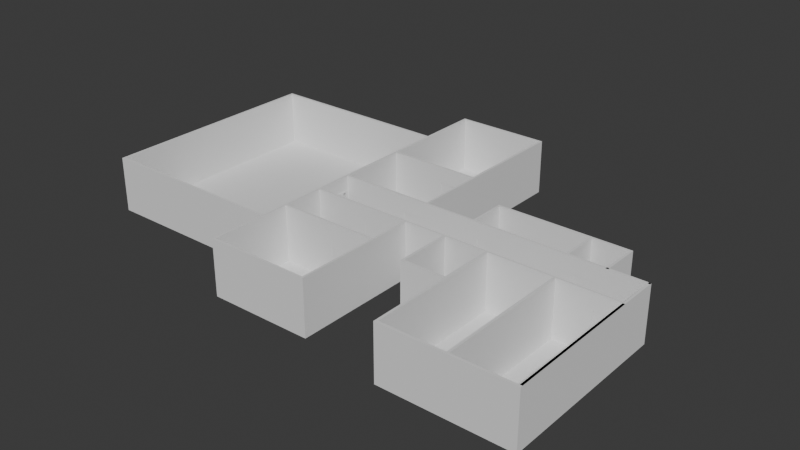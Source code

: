# Source: untitled_z_drzwiami_z_mniejszymi_poligonami.blend  (saved by Blender 4.2.66; exported with 4.5.12 LTS)
import bpy
from mathutils import Matrix  # noqa: F401  (used for matrix-valued properties, if any)

bpy.ops.wm.read_factory_settings(use_empty=True)
scene = bpy.context.scene
scene.name = 'Scene'

# ---- collections
col_plansza = bpy.data.collections.new('Plansza'); scene.collection.children.link(col_plansza)
col_drzwi = bpy.data.collections.new('Drzwi'); scene.collection.children.link(col_drzwi)
col_podstawa = bpy.data.collections.new('Podstawa'); col_drzwi.children.link(col_podstawa)
col_drzwi_001 = bpy.data.collections.new('Drzwi.001'); col_drzwi.children.link(col_drzwi_001)

# ---- world
world_world = bpy.data.worlds.new('World'); scene.world = world_world
world_world.use_nodes = True; world_world.node_tree.nodes.clear()
_N = world_world.node_tree.nodes; _L = world_world.node_tree.links
n0 = _N.new('ShaderNodeOutputWorld'); n0.name = 'World Output'; n0.location = (300, 300)
n1 = _N.new('ShaderNodeBackground'); n1.name = 'Background'; n1.location = (10, 300)
n1.inputs[0].default_value = (0.05088, 0.05088, 0.05088, 1.0)
_L.new(n1.outputs[0], n0.inputs[0])
n0.is_active_output = True
world_world.color = (0.05088, 0.05088, 0.05088)
world_world.sun_shadow_jitter_overblur = 0.0

# ---- meshes
me_p_aszczyzna_004 = bpy.data.meshes.new('Płaszczyzna.004')
me_p_aszczyzna_004.from_pydata([(-17.65, -20.9, 0.0), (-17.65, 23.79, 0.0), (19.41, -20.9, 0.0), (19.41, 23.79, 0.0), (19.41, 23.34, 0.0), (-17.2, 23.34, 0.0), (19.41, -20.46, 0.0), (-17.2, -20.46, 0.0), (19.86, 0.5032, 0.0), (19.86, 0.07111, 0.0), (19.86, -6.89, 0.0), (19.41, -6.89, 0.0), (80.47, 0.5032, 0.0), (80.05, -6.89, 0.0), (80.05, -7.281, 0.0), (80.05, 0.07111, 0.0), (19.86, -15.57, 0.0), (39.48, -6.89, 0.0), (19.86, -15.14, 0.0), (39.48, -7.281, 0.0), (39.09, -6.89, 0.0), (19.41, -15.57, 0.0), (19.41, -15.14, 0.0), (39.09, -7.281, 0.0), (38.0, 0.5032, 0.0), (37.58, 0.5032, 0.0), (19.41, 35.76, 0.0), (37.92, 35.76, 0.0), (37.45, 35.4, 0.0), (19.86, 35.4, 0.0), (37.5, 14.1, 0.0), (19.86, 14.1, 0.0), (37.51, 13.66, 0.0), (19.86, 13.66, 0.0), (65.61, 0.5032, 0.0), (66.13, 0.5032, 0.0), (47.62, 0.5032, 0.0), (48.03, 0.5032, 0.0), (72.87, 0.5032, 0.0), (73.35, 0.5032, 0.0), (65.61, 7.759, 0.0), (66.13, 7.759, 0.0), (47.62, 7.759, 0.0), (73.35, 7.759, 0.0), (65.61, 7.32, 0.0), (72.87, 7.32, 0.0), (66.13, 7.32, 0.0), (48.03, 7.32, 0.0), (68.16, -7.281, 0.0), (68.63, -7.281, 0.0), (55.58, -7.281, 0.0), (56.07, -7.281, 0.0), (47.17, -7.281, 0.0), (47.66, -7.281, 0.0), (55.58, -17.92, 0.0), (47.17, -17.92, 0.0), (47.66, -17.47, 0.0), (55.58, -17.47, 0.0), (55.58, -33.95, 0.0), (80.47, -33.89, 0.0), (80.05, -33.89, 0.0), (39.09, -15.56, 0.0), (39.48, -31.62, 0.0), (39.09, -31.62, 0.0), (19.86, -31.75, 0.0), (19.41, -31.75, 0.0), (39.09, -15.17, 0.0), (39.48, -31.3, 0.0), (39.09, -31.3, 0.0), (19.86, -31.34, 0.0), (19.41, -31.34, 0.0), (19.86, -7.281, 0.0), (19.41, -7.281, 0.0), (56.07, -33.95, 0.0), (68.16, -33.92, 0.0), (68.63, -33.92, 0.0), (80.05, -33.48, 0.0), (56.07, -33.48, 0.0), (80.47, -33.48, 0.0), (68.63, -33.48, 0.0), (68.16, -33.48, 0.0), (-17.65, -20.9, 10.78), (72.87, 7.32, 10.78), (-17.65, 23.79, 10.78), (19.86, 14.1, 10.78), (19.41, -20.9, 10.78), (-17.2, 23.34, 10.78), (19.41, 14.1, 10.78), (19.41, 23.34, 10.78), (37.58, 0.07111, 10.78), (19.41, 23.79, 10.78), (19.86, -20.9, 10.78), (19.86, -20.46, 10.78), (47.62, 0.5032, 10.78), (19.41, -20.46, 10.78), (-17.2, -20.46, 10.78), (38.0, 0.5032, 10.78), (19.86, -6.89, 10.78), (19.86, 0.07111, 10.78), (80.47, 0.07111, 10.78), (80.47, 0.5032, 10.78), (80.47, -7.281, 10.78), (80.05, -33.48, 10.78), (68.63, -7.281, 10.78), (80.05, -7.281, 10.78), (55.58, -7.281, 10.78), (80.05, 0.5032, 10.78), (55.58, -17.47, 10.78), (80.05, -6.89, 10.78), (80.05, 0.07111, 10.78), (37.58, 0.5032, 10.78), (19.86, -15.57, 10.78), (19.86, 0.5032, 10.78), (73.35, 0.5032, 10.78), (19.86, -15.14, 10.78), (39.09, -15.17, 10.78), (39.09, -15.56, 10.78), (73.35, 0.07111, 10.78), (19.41, 35.76, 10.78), (37.92, 35.76, 10.78), (37.45, 35.4, 10.78), (37.5, 14.1, 10.78), (37.92, 35.4, 10.78), (19.86, 35.4, 10.78), (68.16, -7.281, 10.78), (68.16, -33.48, 10.78), (56.07, -17.47, 10.78), (56.07, -7.281, 10.78), (19.41, 13.66, 10.78), (37.51, 13.66, 10.78), (19.86, 13.66, 10.78), (66.13, 0.07111, 10.78), (68.63, -33.48, 10.78), (72.87, 0.5032, 10.78), (66.13, 0.5032, 10.78), (72.87, 0.07111, 10.78), (65.61, 0.5032, 10.78), (48.03, 0.5032, 10.78), (47.66, -17.47, 10.78), (47.66, -7.281, 10.78), (47.62, 7.759, 10.78), (73.35, 7.759, 10.78), (48.03, 7.32, 10.78), (65.61, 7.32, 10.78), (80.47, -33.48, 10.78), (66.13, 7.32, 10.78), (56.07, -33.48, 10.78), (68.16, -6.89, 10.78), (56.07, -6.89, 10.78), (55.58, -17.92, 10.78), (39.48, -7.281, 10.78), (47.17, -7.281, 10.78), (68.63, -33.92, 10.78), (47.17, -17.92, 10.78), (56.07, -33.95, 10.78), (68.16, -33.92, 10.78), (55.58, -33.95, 10.78), (80.05, -33.89, 10.78), (80.47, -33.89, 10.78), (39.09, -31.62, 10.78), (39.48, -31.62, 10.78), (19.41, -31.75, 10.78), (19.86, -31.75, 10.78), (19.86, -31.34, 10.78), (39.09, -7.281, 10.78), (39.09, -31.3, 10.78), (19.86, -7.281, 10.78), (19.86, -6.305, 0.0), (19.86, -0.546, 0.0), (19.41, -6.305, 0.0), (19.41, -0.546, 0.0), (19.41, -0.2376, 7.962), (19.41, -6.598, 7.962), (19.86, -6.305, 7.968), (19.86, -0.5459, 7.968), (19.86, -0.2374, 7.967), (19.86, -6.598, 7.967), (19.86, -0.2595, 0.0), (19.86, -6.597, 0.0), (19.41, -0.2373, 0.0), (19.41, -6.597, 0.0), (19.33, -6.597, 0.0), (19.33, -6.305, 0.0), (19.33, -0.2373, 0.0), (19.33, -0.546, 0.0), (19.33, -6.305, 7.682), (19.33, -0.546, 7.682), (19.33, -0.2376, 7.962), (19.33, -6.598, 7.962), (19.95, -6.597, 0.0), (19.95, -6.305, 0.0), (19.95, -0.2595, 0.0), (19.95, -0.546, 0.0), (19.95, -0.546, 7.682), (19.95, -6.305, 7.682), (19.95, -6.305, 7.968), (19.95, -0.5459, 7.968), (19.95, -0.2374, 7.967), (19.95, -6.598, 7.967), (37.02, 0.07111, 0.0), (32.9, 0.07111, 0.0), (32.9, 0.5032, 0.0), (37.02, 0.5032, 0.0), (32.99, 0.07111, 7.631), (37.11, 0.07111, 7.631), (32.99, 0.5032, 7.631), (37.11, 0.5032, 7.631), (30.55, 14.1, 0.0), (34.67, 14.1, 0.0), (30.55, 13.66, 0.0), (34.67, 13.66, 0.0), (30.63, 13.66, 7.631), (34.75, 13.66, 7.631), (30.63, 14.1, 7.631), (34.75, 14.1, 7.631), (34.51, -15.57, 0.0), (30.39, -15.57, 0.0), (30.39, -15.16, 0.0), (34.51, -15.17, 0.0), (30.47, -15.16, 7.631), (34.59, -15.17, 7.631), (34.59, -15.57, 7.631), (30.47, -15.57, 7.631), (34.51, -6.89, 0.0), (30.39, -6.89, 0.0), (34.51, -7.281, 0.0), (30.39, -7.281, 0.0), (34.59, -7.281, 7.631), (30.47, -7.281, 7.631), (34.59, -6.89, 7.631), (30.47, -6.89, 7.631), (52.78, 0.07111, 0.0), (48.66, 0.07111, 0.0), (48.66, 0.5032, 0.0), (52.78, 0.5032, 0.0), (48.74, 0.07111, 7.631), (52.86, 0.07111, 7.631), (48.74, 0.5032, 7.631), (52.86, 0.5032, 7.631), (49.53, -6.89, 0.0), (53.65, -6.89, 0.0), (53.65, -7.281, 0.0), (49.53, -7.281, 0.0), (49.61, -6.89, 7.631), (53.73, -6.89, 7.631), (53.73, -7.281, 7.631), (49.61, -7.281, 7.631), (67.54, -6.89, 0.0), (63.42, -6.89, 0.0), (67.54, -7.281, 0.0), (63.42, -7.281, 0.0), (63.51, -6.89, 7.631), (67.62, -6.89, 7.631), (67.62, -7.281, 7.631), (63.51, -7.281, 7.631), (75.37, -6.89, 0.0), (79.49, -6.89, 0.0), (75.37, -7.281, 0.0), (79.49, -7.281, 0.0), (79.57, -7.281, 7.631), (75.46, -7.281, 7.631), (75.46, -6.89, 7.631), (79.57, -6.89, 7.631), (67.45, 0.07111, 0.0), (71.57, 0.07111, 0.0), (67.45, 0.5032, 0.0), (71.57, 0.5032, 0.0), (71.66, 0.07111, 7.631), (67.54, 0.07111, 7.631), (67.54, 0.5032, 7.631), (71.66, 0.5032, 7.631)], [], [(79, 49, 103, 132), (56, 53, 139, 138), (265, 35, 134, 133, 38, 266, 270, 269), (240, 244, 243, 239, 17, 20, 223, 229, 230, 224, 10, 97, 148, 147, 108, 13, 256, 262, 261, 255, 247, 252, 251, 248), (15, 13, 108, 109), (212, 210, 32, 129, 130, 33, 209, 211), (19, 52, 151, 150), (227, 225, 23, 164, 166, 71, 226, 228), (8, 33, 130, 112), (259, 258, 14, 104, 103, 49, 257, 260), (32, 25, 110, 129), (18, 71, 166, 114), (63, 62, 160, 159, 162, 161, 65, 64), (24, 27, 119, 122, 96), (68, 69, 163, 165), (245, 241, 50, 105, 139, 53, 242, 246), (128, 87, 88, 4, 179, 171, 172, 180, 11, 72, 22, 21, 6, 94), (213, 207, 31, 84, 121, 30, 208, 214), (61, 68, 165, 116), (253, 249, 48, 124, 127, 51, 250, 254), (46, 45, 82, 145), (23, 66, 115, 164), (29, 28, 120, 123), (47, 44, 143, 142), (35, 46, 145, 134), (170, 168, 192, 193, 186, 184), (134, 131, 135, 133), (106, 109, 99, 100), (109, 106, 113, 117), (144, 101, 104, 102), (54, 58, 156, 149), (263, 231, 234, 34, 44, 46, 35, 265), (133, 135, 117, 113), (113, 141, 140, 93, 96, 122, 120, 121, 84, 87, 128, 130, 129, 110, 89, 131, 134, 136, 137, 142, 143, 145, 82, 133), (12, 39, 113, 106, 100), (148, 127, 124, 147), (126, 127, 105, 107), (12, 100, 99, 101, 144, 158, 59, 78), (77, 51, 127, 126, 146), (55, 54, 149, 153), (143, 136, 134, 145), (105, 127, 148, 97, 166, 164, 150, 151, 153, 149, 156, 154, 155, 152, 157, 158, 144, 102, 132, 103, 104, 101, 99, 109, 108, 147, 124, 125, 146, 126, 107, 138, 139), (48, 80, 125, 124), (237, 233, 37, 137, 136, 34, 234, 238), (80, 77, 146, 125), (219, 217, 18, 114, 115, 66, 218, 220), (221, 215, 61, 116, 111, 16, 216, 222), (50, 57, 107, 105), (76, 79, 132, 102), (57, 56, 138, 107), (205, 201, 8, 112, 110, 25, 202, 206), (232, 235, 236, 231, 263, 268, 267, 264, 15, 109, 117, 135, 131, 89, 98, 9, 200, 203, 204, 199), (3, 1, 83, 90), (36, 24, 96, 93), (141, 43, 41, 40, 42, 140), (177, 175, 197, 191), (88, 86, 5, 4), (45, 38, 133, 82), (14, 76, 102, 104), (37, 47, 142, 137), (28, 30, 121, 120), (44, 34, 136, 143), (95, 94, 6, 7), (71, 18, 22, 72), (16, 21, 22, 18), (16, 18, 217, 216), (16, 21, 22, 18), (10, 11, 72, 71), (71, 10, 224, 226), (20, 23, 225, 223), (20, 17, 19, 23), (52, 55, 153, 151), (79, 76, 60, 75, 74, 73, 58, 54, 55, 52, 19, 17, 239, 242, 53, 56, 57, 50, 241, 240, 248, 250, 51, 77, 80, 48, 249, 247, 255, 257, 49), (1, 0, 81, 83), (247, 249, 48, 80, 77, 51, 250, 248, 240, 241, 50, 57, 56, 53, 242, 239, 17, 20, 223, 225, 23, 66, 218, 215, 61, 68, 69, 16, 216, 217, 18, 71, 226, 224, 10, 178, 167, 169, 170, 168, 177, 9, 200, 201, 8, 33, 209, 207, 31, 29, 28, 30, 208, 210, 32, 25, 202, 199, 232, 233, 37, 47, 44, 34, 234, 231, 263, 265, 35, 46, 45, 38, 266, 264, 15, 13, 256, 258, 14, 76, 79, 49, 257, 255), (43, 39, 12, 78, 76, 14, 258, 256, 13, 15, 264, 266, 38, 45, 46, 41), (144, 101, 104, 102), (67, 19, 150, 160, 62), (64, 69, 68, 63), (61, 215, 218, 66, 23, 19, 67, 68), (133, 135, 117, 113), (99, 109, 106, 100), (19, 17, 20, 23), (5, 7, 6, 21, 16, 69, 70, 2, 0, 1, 3, 26, 27, 24, 36, 42, 40, 44, 47, 37, 233, 232, 199, 202, 25, 32, 210, 208, 30, 28, 29, 31, 207, 209, 33, 8, 201, 200, 9, 177, 168, 170, 184, 183, 179, 4), (71, 72, 11, 10), (27, 26, 118, 119), (86, 95, 7, 5), (128, 94, 92, 111, 116, 165, 163, 91, 85, 161, 162, 159, 160, 150, 164, 115, 114, 166, 97, 98, 89, 110, 112, 130), (39, 43, 141, 113), (42, 36, 93, 140), (26, 3, 90, 118), (180, 181, 182, 169, 167, 178, 10, 11), (29, 123, 84, 31), (171, 187, 188, 172), (169, 182, 185, 194, 190, 167), (185, 186, 193, 194), (98, 97, 10, 178, 176, 173, 174, 175, 177, 9), (16, 111, 92, 91, 163, 69), (181, 188, 187, 183, 184, 186, 185, 182), (180, 172, 188, 181), (176, 178, 189, 198), (75, 60, 59, 158, 157, 152, 155, 154, 156, 58, 73, 74), (171, 179, 183, 187), (175, 174, 173, 176, 198, 195, 196, 197), (168, 177, 191, 192), (81, 85, 91, 92, 94, 95, 86, 88, 87, 84, 123, 120, 122, 119, 118, 90, 83), (195, 198, 189, 190, 194, 193, 192, 191, 197, 196), (178, 167, 190, 189), (205, 203, 200, 201), (199, 204, 206, 202), (204, 203, 205, 206), (207, 213, 211, 209), (210, 212, 214, 208), (212, 211, 213, 214), (217, 219, 222, 216), (215, 221, 220, 218), (219, 220, 221, 222), (230, 228, 226, 224), (225, 227, 229, 223), (227, 228, 230, 229), (232, 233, 237, 235), (236, 238, 234, 231), (236, 235, 237, 238), (239, 243, 246, 242), (245, 244, 240, 241), (243, 244, 245, 246), (250, 248, 251, 254), (249, 253, 252, 247), (251, 252, 253, 254), (261, 260, 257, 255), (258, 259, 262, 256), (259, 260, 261, 262), (265, 269, 268, 263), (264, 267, 270, 266), (267, 268, 269, 270), (70, 65, 161, 85, 2), (6, 7, 5, 4), (0, 2, 85, 81)])
_uv = me_p_aszczyzna_004.uv_layers.new(name='MapaUV')
_uv.uv.foreach_set('vector', [0.5569, 0.1671, 1.0, 0.3001, 1.0, 0.3001, 0.5569, 0.1671, 1.0, 0.3001, 1.0, 0.3001, 1.0, 0.3001, 1.0, 0.3001, 1.0, 0.5029, 1.0, 0.5029, 1.0, 0.5029, 1.0, 0.5029, 1.0, 0.5029, 1.0, 0.5029, 1.0, 0.5029, 1.0, 0.5029, 1.0, 0.308, 1.0, 0.308, 1.0, 0.308, 1.0, 0.308, 1.0, 0.308, 1.0, 0.308, 1.0, 0.308, 1.0, 0.308, 1.0, 0.308, 1.0, 0.308, 1.0, 0.308, 1.0, 0.308, 1.0, 0.308, 1.0, 0.308, 1.0, 0.308, 1.0, 0.308, 1.0, 0.308, 1.0, 0.308, 1.0, 0.308, 1.0, 0.308, 1.0, 0.308, 1.0, 0.308, 1.0, 0.308, 1.0, 0.308, 1.0, 0.4913, 1.0, 0.308, 1.0, 0.308, 1.0, 0.4913, 1.0, 0.7517, 1.0, 0.7517, 1.0, 0.7517, 1.0, 0.7517, 1.0, 0.7517, 1.0, 0.7517, 1.0, 0.7517, 1.0, 0.7517, 0.0, 0.0, 0.0, 0.0, 0.0, 0.0, 0.0, 0.0, 1.0, 0.3, 1.0, 0.3, 1.0, 0.3001, 1.0, 0.3001, 1.0, 0.2984, 1.0, 0.2984, 1.0, 0.2995, 1.0, 0.2996, 1.0, 0.5029, 1.0, 0.7517, 1.0, 0.7517, 1.0, 0.5029, 1.0, 0.3001, 1.0, 0.3001, 1.0, 0.3001, 1.0, 0.3001, 1.0, 0.3001, 1.0, 0.3001, 1.0, 0.3001, 1.0, 0.3001, 1.0, 0.7517, 1.0, 0.5029, 1.0, 0.5029, 1.0, 0.7517, 1.0, 0.1853, 1.0, 0.2984, 1.0, 0.2984, 1.0, 0.1853, 0.0, 0.0, 0.0, 0.0, 0.0, 0.0, 0.0, 0.0, 0.0, 0.0, 0.0, 0.0, 0.0, 0.0, 0.0, 0.0, 0.0, 0.0, 0.0, 0.0, 0.0, 0.0, 0.0, 0.0, 0.0, 0.0, 1.0, 0.3001, 1.0, 0.0, 1.0, 0.0, 1.0, 0.3001, 1.0, 0.3001, 1.0, 0.3001, 1.0, 0.3001, 1.0, 0.3001, 1.0, 0.3001, 1.0, 0.3001, 1.0, 0.3001, 1.0, 0.3001, 0.9547, 0.7517, 0.9547, 0.766, 0.9547, 0.9506, 0.9547, 0.9506, 0.0, 0.0, 0.0, 0.0, 0.0, 0.0, 0.0, 0.0, 0.0, 0.0, 0.9547, 0.2984, 0.9547, 0.1853, 0.9547, 0.1738, 0.9547, 0.04753, 0.9547, 0.04753, 1.0, 0.766, 1.0, 0.766, 1.0, 0.766, 1.0, 0.766, 1.0, 0.766, 1.0, 0.766, 1.0, 0.766, 1.0, 0.766, 1.0, 0.3001, 1.0, 0.3001, 1.0, 0.3001, 1.0, 0.3001, 0.0, 0.0, 0.0, 0.0, 0.0, 0.0, 0.0, 0.0, 0.0, 0.0, 0.0, 0.0, 0.0, 0.0, 0.0, 0.0, 1.0, 0.5029, 1.0, 0.5029, 1.0, 0.5029, 1.0, 0.5029, 1.0, 0.3001, 1.0, 0.3001, 1.0, 0.3001, 1.0, 0.3001, 1.0, 1.0, 1.0, 1.0, 1.0, 1.0, 1.0, 1.0, 1.0, 0.5029, 1.0, 0.5029, 1.0, 0.5029, 1.0, 0.5029, 1.0, 0.5029, 1.0, 0.5029, 1.0, 0.5029, 1.0, 0.5029, 0.375, 0.3769, 0.375, 0.4328, 0.375, 0.4328, 0.625, 0.4328, 0.625, 0.3769, 0.375, 0.3769, 0.0, 0.0, 1.0, 0.4913, 1.0, 0.4913, 1.0, 0.5029, 0.0, 0.0, 1.0, 0.4913, 0.0, 0.0, 0.0, 0.0, 1.0, 0.4913, 0.0, 0.0, 0.0, 0.0, 1.0, 0.4913, 0.0, 0.0, 0.0, 0.0, 1.0, 0.3001, 1.0, 0.3001, 0.0, 0.0, 0.0, 0.0, 0.0, 0.0, 0.0, 0.0, 1.0, 0.4913, 1.0, 0.4913, 1.0, 0.5029, 1.0, 0.5029, 1.0, 0.5029, 1.0, 0.5029, 1.0, 0.5029, 1.0, 0.5029, 1.0, 0.5029, 1.0, 0.4913, 1.0, 0.4913, 1.0, 0.5029, 0.0, 0.0, 0.0, 0.0, 0.0, 0.0, 0.0, 0.0, 0.0, 0.0, 0.0, 0.0, 0.0, 0.0, 0.0, 0.0, 0.0, 0.0, 0.9547, 0.766, 0.9547, 0.7517, 1.0, 0.7517, 1.0, 0.7517, 0.0, 0.0, 1.0, 0.4913, 1.0, 0.4913, 0.0, 0.0, 1.0, 0.5029, 1.0, 0.5029, 0.0, 0.0, 1.0, 0.5029, 1.0, 0.5029, 0.0, 0.0, 1.0, 0.5029, 0.0, 0.0, 0.0, 0.0, 0.0, 0.0, 0.0, 0.0, 0.0, 0.0, 1.0, 0.308, 0.0, 0.0, 0.0, 0.0, 1.0, 0.308, 0.0, 0.0, 0.0, 0.0, 1.0, 0.3001, 1.0, 0.3001, 0.0, 0.0, 0.0, 0.0, 0.0, 0.0, 0.0, 0.0, 0.0, 0.0, 0.0, 0.0, 0.0, 0.0, 0.0, 0.0, 0.1064, 0.03193, 0.0, 0.0, 0.0, 0.0, 0.0, 0.0, 0.1064, 0.03193, 0.0, 0.0, 0.0, 0.0, 0.0, 0.0, 0.0, 0.0, 1.0, 0.5029, 0.0, 0.0, 1.0, 0.5029, 0.0, 0.0, 1.0, 0.3001, 1.0, 0.3001, 1.0, 0.308, 1.0, 0.308, 1.0, 0.2984, 1.0, 0.3001, 0.0, 0.0, 0.0, 0.0, 0.0, 0.0, 0.0, 0.0, 0.0, 0.0, 0.0, 0.0, 0.0, 0.0, 0.0, 0.0, 0.0, 0.0, 0.0, 0.0, 0.0, 0.0, 1.0, 0.3001, 0.5569, 0.1671, 1.0, 0.3001, 1.0, 0.3001, 0.0, 0.0, 0.0, 0.0, 1.0, 0.4913, 1.0, 0.308, 1.0, 0.308, 0.0, 0.0, 0.4989, 0.1497, 0.1064, 0.03193, 0.0, 0.0, 1.0, 0.3001, 1.0, 0.3001, 1.0, 0.3001, 0.0, 0.0, 0.4989, 0.1497, 0.4989, 0.1497, 0.0, 0.0, 1.0, 0.5029, 1.0, 0.5029, 1.0, 0.5029, 1.0, 0.5029, 1.0, 0.5029, 1.0, 0.5029, 1.0, 0.5029, 1.0, 0.5029, 0.4989, 0.1497, 0.1064, 0.03193, 0.1064, 0.03193, 0.4989, 0.1497, 1.0, 0.2643, 1.0, 0.2636, 1.0, 0.1853, 1.0, 0.1853, 1.0, 0.3001, 1.0, 0.3001, 1.0, 0.2943, 1.0, 0.2949, 1.0, 0.2944, 1.0, 0.2937, 1.0, 0.3001, 1.0, 0.3001, 1.0, 0.1738, 1.0, 0.1738, 1.0, 0.26, 1.0, 0.2607, 1.0, 0.3001, 1.0, 0.3001, 1.0, 0.3001, 1.0, 0.3001, 1.0, 0.3001, 0.5569, 0.1671, 0.5569, 0.1671, 1.0, 0.3001, 1.0, 0.3001, 1.0, 0.3001, 1.0, 0.3001, 1.0, 0.3001, 1.0, 0.5029, 1.0, 0.5029, 1.0, 0.5029, 1.0, 0.5029, 1.0, 0.5029, 1.0, 0.5029, 1.0, 0.5029, 1.0, 0.5029, 1.0, 0.4913, 1.0, 0.4913, 1.0, 0.4913, 1.0, 0.4913, 1.0, 0.4913, 1.0, 0.4913, 1.0, 0.4913, 1.0, 0.4913, 1.0, 0.4913, 1.0, 0.4913, 1.0, 0.4913, 1.0, 0.4913, 1.0, 0.4913, 1.0, 0.4913, 1.0, 0.4913, 1.0, 0.4913, 1.0, 0.4913, 1.0, 0.4913, 1.0, 0.4913, 1.0, 0.4913, 0.0, 0.0, 0.0, 0.0, 0.0, 0.0, 0.0, 0.0, 0.0, 0.0, 0.0, 0.0, 0.0, 0.0, 0.0, 0.0, 0.0, 0.0, 0.0, 0.0, 0.0, 0.0, 0.0, 0.0, 0.0, 0.0, 0.0, 0.0, 1.0, 0.4826, 1.0, 0.4832, 1.0, 0.4832, 1.0, 0.4826, 0.9547, 0.9506, 0.04901, 0.9506, 0.0, 0.0, 0.0, 0.0, 1.0, 0.5029, 1.0, 0.5029, 1.0, 0.5029, 1.0, 0.5029, 1.0, 0.3001, 1.0, 0.3001, 1.0, 0.3001, 1.0, 0.3001, 1.0, 0.5029, 1.0, 0.5029, 1.0, 0.5029, 1.0, 0.5029, 1.0, 1.0, 1.0, 0.766, 1.0, 0.766, 1.0, 1.0, 1.0, 0.5029, 1.0, 0.5029, 1.0, 0.5029, 1.0, 0.5029, 0.04901, 0.04753, 0.9547, 0.04753, 0.9547, 0.04753, 0.04901, 0.04753, 1.0, 0.2984, 1.0, 0.1853, 0.9547, 0.1853, 0.9547, 0.2984, 0.0, 0.0, 0.0, 0.0, 0.0, 0.0, 0.0, 0.0, 1.0, 0.1738, 1.0, 0.1853, 1.0, 0.2636, 1.0, 0.26, 0.0, 0.0, 0.0, 0.0, 0.0, 0.0, 0.0, 0.0, 0.0, 0.0, 0.0, 0.0, 0.0, 0.0, 0.0, 0.0, 1.0, 0.2984, 1.0, 0.308, 1.0, 0.308, 1.0, 0.2995, 1.0, 0.308, 1.0, 0.3001, 1.0, 0.3, 1.0, 0.308, 0.0, 0.0, 0.0, 0.0, 0.0, 0.0, 0.0, 0.0, 0.0, 0.0, 0.0, 0.0, 0.0, 0.0, 0.0, 0.0, 0.5569, 0.1671, 1.0, 0.3001, 0.0, 0.0, 0.0, 0.0, 0.0, 0.0, 0.0, 0.0, 0.0, 0.0, 0.0, 0.0, 0.0, 0.0, 0.0, 0.0, 0.0, 0.0, 1.0, 0.308, 1.0, 0.308, 1.0, 0.3001, 1.0, 0.3001, 1.0, 0.3001, 1.0, 0.3001, 1.0, 0.3001, 1.0, 0.3001, 1.0, 0.308, 1.0, 0.308, 0.0, 0.0, 0.0, 0.0, 0.1064, 0.03193, 0.4989, 0.1497, 0.0, 0.0, 0.0, 0.0, 1.0, 0.308, 1.0, 0.308, 1.0, 0.3001, 1.0, 0.3001, 0.0, 0.0, 0.0, 0.0, 0.0, 0.0, 0.0, 0.0, 1.0, 0.308, 0.0, 0.0, 0.0, 0.0, 0.4989, 0.1497, 0.1064, 0.03193, 0.0, 0.0, 0.0, 0.0, 0.375, 0.1815, 1.0, 0.308, 1.0, 0.3001, 1.0, 0.3001, 1.0, 0.3001, 1.0, 0.3001, 1.0, 0.3001, 1.0, 0.3001, 1.0, 0.308, 1.0, 0.308, 1.0, 0.308, 1.0, 0.308, 1.0, 0.3, 1.0, 0.3001, 1.0, 0.3001, 1.0, 0.2943, 1.0, 0.2937, 1.0, 0.3001, 1.0, 0.3001, 1.0, 0.0, 1.0, 0.1738, 1.0, 0.26, 1.0, 0.2636, 1.0, 0.1853, 1.0, 0.2984, 1.0, 0.2995, 1.0, 0.308, 1.0, 0.308, 1.0, 0.3158, 1.0, 0.3234, 0.0, 0.0, 0.0, 0.0, 1.0, 0.475, 1.0, 0.4826, 1.0, 0.4913, 1.0, 0.4913, 1.0, 0.5029, 1.0, 0.5029, 1.0, 0.7517, 1.0, 0.7517, 1.0, 0.766, 1.0, 0.766, 1.0, 1.0, 1.0, 1.0, 1.0, 0.766, 1.0, 0.766, 1.0, 0.7517, 1.0, 0.7517, 1.0, 0.5029, 1.0, 0.5029, 1.0, 0.4913, 1.0, 0.4913, 1.0, 0.5029, 1.0, 0.5029, 1.0, 0.5029, 1.0, 0.5029, 1.0, 0.5029, 1.0, 0.5029, 1.0, 0.4913, 1.0, 0.4913, 1.0, 0.5029, 1.0, 0.5029, 1.0, 0.5029, 1.0, 0.5029, 1.0, 0.5029, 1.0, 0.5029, 1.0, 0.4913, 1.0, 0.4913, 1.0, 0.308, 1.0, 0.308, 0.375, 0.6174, 1.0, 0.3001, 1.0, 0.3001, 0.5569, 0.1671, 1.0, 0.3001, 1.0, 0.3001, 0.375, 0.1815, 0.0, 0.0, 0.0, 0.0, 0.0, 0.0, 0.0, 0.0, 1.0, 0.3001, 1.0, 0.3001, 1.0, 0.3001, 1.0, 0.308, 1.0, 0.308, 1.0, 0.4913, 1.0, 0.4913, 1.0, 0.5029, 1.0, 0.5029, 1.0, 0.5029, 1.0, 0.5029, 0.0, 0.0, 0.0, 0.0, 0.0, 0.0, 1.0, 0.3001, 1.0, 0.3001, 0.0, 0.0, 0.0, 0.0, 0.0, 0.0, 0.0, 0.0, 0.0, 0.0, 0.0, 0.0, 1.0, 0.0, 1.0, 0.3001, 0.0, 0.0, 1.0, 0.3001, 1.0, 0.2937, 1.0, 0.2943, 1.0, 0.3001, 1.0, 0.3001, 0.0, 0.0, 0.0, 0.0, 1.0, 0.3001, 0.0, 0.0, 0.0, 0.0, 0.0, 0.0, 0.0, 0.0, 0.0, 0.0, 0.0, 0.0, 0.0, 0.0, 0.0, 0.0, 0.0, 0.0, 0.0, 0.0, 0.0, 0.0, 0.0, 0.0, 0.04901, 0.9506, 0.04901, 0.04753, 0.9547, 0.04753, 0.9547, 0.1738, 1.0, 0.1738, 1.0, 0.0, 0.0, 0.0, 0.0, 0.0, 0.0, 0.0, 0.0, 0.0, 0.0, 0.0, 0.0, 0.0, 0.0, 0.0, 0.0, 0.0, 0.0, 0.0, 0.0, 0.0, 0.0, 0.0, 1.0, 0.5029, 1.0, 0.5029, 1.0, 0.5029, 1.0, 0.5029, 1.0, 0.4913, 1.0, 0.4913, 1.0, 0.5029, 1.0, 0.5029, 1.0, 0.7517, 1.0, 0.7517, 1.0, 0.766, 1.0, 0.766, 1.0, 1.0, 1.0, 1.0, 1.0, 0.766, 1.0, 0.766, 1.0, 0.7517, 1.0, 0.7517, 1.0, 0.5029, 1.0, 0.5029, 1.0, 0.4913, 0.0, 0.0, 0.0, 0.0, 0.0, 0.0, 0.0, 0.0, 0.0, 0.0, 0.0, 0.0, 0.0, 0.0, 0.9547, 0.9506, 0.0, 0.0, 0.0, 0.0, 0.0, 0.0, 0.0, 0.0, 0.0, 0.0, 0.0, 0.0, 0.0, 0.0, 0.0, 0.0, 0.04901, 0.9506, 0.04901, 0.04753, 0.0, 0.0, 0.0, 0.0, 0.9547, 0.7517, 0.0, 0.0, 0.0, 0.0, 1.0, 0.1738, 1.0, 0.3001, 1.0, 0.3001, 0.0, 0.0, 0.0, 0.0, 0.0, 0.0, 0.0, 0.0, 0.0, 0.0, 1.0, 0.3001, 1.0, 0.3001, 0.0, 0.0, 1.0, 0.3001, 1.0, 0.3001, 1.0, 0.1853, 0.0, 0.0, 0.0, 0.0, 0.0, 0.0, 1.0, 0.4913, 0.0, 0.0, 1.0, 0.5029, 0.0, 0.0, 0.0, 0.0, 0.0, 0.0, 0.0, 0.0, 0.0, 0.0, 0.0, 0.0, 0.0, 0.0, 0.0, 0.0, 0.0, 0.0, 0.0, 0.0, 0.0, 0.0, 0.0, 0.0, 0.0, 0.0, 0.0, 0.0, 0.0, 0.0, 0.0, 0.0, 0.0, 0.0, 0.0, 0.0, 0.0, 0.0, 0.0, 0.0, 0.0, 0.0, 1.0, 1.0, 1.0, 1.0, 1.0, 0.766, 1.0, 0.766, 0.0, 0.0, 0.0, 0.0, 0.0, 0.0, 0.0, 0.0, 0.375, 0.8731, 0.375, 0.8731, 0.625, 0.8731, 0.625, 0.8172, 0.375, 0.8172, 0.375, 0.8172, 0.7481, 0.75, 0.7481, 0.5, 0.6922, 0.5, 0.6922, 0.75, 1.0, 0.4913, 1.0, 0.308, 1.0, 0.308, 1.0, 0.3158, 1.0, 0.3157, 1.0, 0.3234, 1.0, 0.475, 1.0, 0.4832, 1.0, 0.4826, 1.0, 0.4913, 1.0, 0.1738, 1.0, 0.1738, 1.0, 0.04753, 1.0, 0.0, 1.0, 0.0, 1.0, 0.0, 0.0, 0.0, 0.0, 0.0, 0.0, 0.0, 0.0, 0.0, 0.0, 0.0, 0.0, 0.0, 0.0, 0.0, 0.0, 0.0, 0.0, 0.0, 0.0, 0.0, 0.0, 0.0, 0.0, 0.0, 1.0, 0.3157, 1.0, 0.3158, 1.0, 0.3158, 1.0, 0.3157, 0.0, 0.0, 0.0, 0.0, 0.0, 0.0, 0.0, 0.0, 0.0, 0.0, 0.0, 0.0, 0.0, 0.0, 0.0, 0.0, 0.0, 0.0, 0.0, 0.0, 0.0, 0.0, 0.0, 0.0, 0.0, 0.0, 0.0, 0.0, 0.0, 0.0, 0.0, 0.0, 1.0, 0.4832, 1.0, 0.475, 1.0, 0.3234, 1.0, 0.3157, 1.0, 0.3157, 1.0, 0.3234, 1.0, 0.475, 1.0, 0.4832, 1.0, 0.475, 1.0, 0.4826, 1.0, 0.4826, 1.0, 0.475, 0.0, 0.0, 0.0, 0.0, 0.0, 0.0, 0.0, 0.0, 0.0, 0.0, 0.04901, 0.04753, 0.04901, 0.9506, 0.0, 0.0, 0.9547, 0.766, 1.0, 0.766, 0.0, 0.0, 0.0, 0.0, 0.0, 0.0, 0.0, 0.0, 0.0, 0.0, 0.0, 0.0, 0.0, 0.0, 1.0, 0.3234, 1.0, 0.3157, 1.0, 0.3158, 1.0, 0.3234, 1.0, 0.3234, 1.0, 0.475, 1.0, 0.475, 1.0, 0.4826, 1.0, 0.4832, 1.0, 0.475, 0.0, 0.0, 0.0, 0.0, 0.0, 0.0, 0.0, 0.0, 0.625, 0.1619, 0.625, 0.1079, 0.375, 0.09453, 0.375, 0.1485, 0.375, 0.6555, 0.625, 0.6421, 0.625, 0.5881, 0.375, 0.6015, 0.625, 0.6421, 0.875, 0.6421, 0.875, 0.5881, 0.625, 0.5881, 0.375, 0.1688, 0.625, 0.1821, 0.625, 0.1269, 0.375, 0.1136, 0.375, 0.6364, 0.625, 0.6231, 0.625, 0.5679, 0.375, 0.5812, 0.625, 0.6231, 0.875, 0.6231, 0.875, 0.5679, 0.625, 0.5679, 0.375, 0.1778, 0.625, 0.1911, 0.625, 0.1404, 0.375, 0.1271, 0.375, 0.6226, 0.625, 0.6093, 0.625, 0.5602, 0.375, 0.5735, 0.875, 0.5589, 0.625, 0.5602, 0.625, 0.6093, 0.875, 0.6096, 0.625, 0.1905, 0.625, 0.1416, 0.375, 0.1283, 0.375, 0.1772, 0.375, 0.6217, 0.625, 0.6084, 0.625, 0.5595, 0.375, 0.5728, 0.625, 0.6084, 0.875, 0.6084, 0.875, 0.5595, 0.625, 0.5595, 0.375, 0.03475, 0.375, 0.08875, 0.625, 0.1021, 0.625, 0.04808, 0.625, 0.7019, 0.625, 0.6479, 0.375, 0.6612, 0.375, 0.7153, 0.625, 0.7019, 0.875, 0.7019, 0.875, 0.6479, 0.625, 0.6479, 0.375, 0.1815, 0.625, 0.1948, 0.625, 0.1459, 0.375, 0.1326, 0.625, 0.6041, 0.625, 0.5552, 0.375, 0.5685, 0.375, 0.6174, 0.875, 0.5552, 0.625, 0.5552, 0.625, 0.6041, 0.875, 0.6041, 0.375, 0.1326, 0.375, 0.1815, 0.625, 0.1948, 0.625, 0.1459, 0.375, 0.6174, 0.625, 0.6041, 0.625, 0.5552, 0.375, 0.5685, 0.875, 0.5552, 0.625, 0.5552, 0.625, 0.6041, 0.875, 0.6041, 0.625, 0.1948, 0.625, 0.1459, 0.375, 0.1326, 0.375, 0.1815, 0.375, 0.6174, 0.625, 0.6041, 0.625, 0.5552, 0.375, 0.5685, 0.625, 0.6041, 0.875, 0.6041, 0.875, 0.5552, 0.625, 0.5552, 0.375, 0.1658, 0.625, 0.1792, 0.625, 0.1252, 0.375, 0.1118, 0.375, 0.6382, 0.625, 0.6248, 0.625, 0.5708, 0.375, 0.5842, 0.625, 0.6248, 0.875, 0.6248, 0.875, 0.5708, 0.625, 0.5708, 0.0, 0.0, 0.0, 0.0, 0.0, 0.0, 0.0, 0.0, 0.0, 0.0, 0.0, 0.0, 0.0, 0.0, 0.0, 0.0, 0.0, 0.0, 0.0, 0.0, 0.0, 0.0, 0.0, 0.0, 0.0, 0.0])
me_p_aszczyzna_004.update()
me_sze_cian_012 = bpy.data.meshes.new('Sześcian.012')
me_sze_cian_012.from_pydata([(-1.913, -0.824, -1.0), (-1.829, -0.7964, 6.631), (-1.913, -0.5758, -1.0), (-1.829, -0.5481, 6.631), (2.206, -0.824, -1.0), (2.29, -0.7964, 6.631), (2.206, -0.5758, -1.0), (2.29, -0.5481, 6.631)], [], [(0, 1, 3, 2), (2, 3, 7, 6), (6, 7, 5, 4), (4, 5, 1, 0), (2, 6, 4, 0), (7, 3, 1, 5)])
_uv = me_sze_cian_012.uv_layers.new(name='MapaUV')
_uv.uv.foreach_set('vector', [0.375, 0.0, 0.625, 0.0, 0.625, 0.25, 0.375, 0.25, 0.375, 0.25, 0.625, 0.25, 0.625, 0.5, 0.375, 0.5, 0.375, 0.5, 0.625, 0.5, 0.625, 0.75, 0.375, 0.75, 0.375, 0.75, 0.625, 0.75, 0.625, 1.0, 0.375, 1.0, 0.125, 0.5, 0.375, 0.5, 0.375, 0.75, 0.125, 0.75, 0.625, 0.5, 0.875, 0.5, 0.875, 0.75, 0.625, 0.75])
me_sze_cian_012.update()
me_sze_cian_003 = bpy.data.meshes.new('Sześcian.003')
me_sze_cian_003.from_pydata([(-1.913, -0.824, -1.0), (-1.829, -0.7964, 6.631), (-1.913, -0.5758, -1.0), (-1.829, -0.5481, 6.631), (2.206, -0.824, -1.0), (2.29, -0.7964, 6.631), (2.206, -0.5758, -1.0), (2.29, -0.5481, 6.631)], [], [(0, 1, 3, 2), (2, 3, 7, 6), (6, 7, 5, 4), (4, 5, 1, 0), (2, 6, 4, 0), (7, 3, 1, 5)])
_uv = me_sze_cian_003.uv_layers.new(name='MapaUV')
_uv.uv.foreach_set('vector', [0.375, 0.0, 0.625, 0.0, 0.625, 0.25, 0.375, 0.25, 0.375, 0.25, 0.625, 0.25, 0.625, 0.5, 0.375, 0.5, 0.375, 0.5, 0.625, 0.5, 0.625, 0.75, 0.375, 0.75, 0.375, 0.75, 0.625, 0.75, 0.625, 1.0, 0.375, 1.0, 0.125, 0.5, 0.375, 0.5, 0.375, 0.75, 0.125, 0.75, 0.625, 0.5, 0.875, 0.5, 0.875, 0.75, 0.625, 0.75])
me_sze_cian_003.update()
me_sze_cian_004 = bpy.data.meshes.new('Sześcian.004')
me_sze_cian_004.from_pydata([(-1.913, -0.8562, -1.0), (-1.829, -0.8285, 6.631), (-1.913, -0.5462, -1.0), (-1.829, -0.5186, 6.631), (2.206, -0.8562, -1.0), (2.29, -0.8285, 6.631), (2.206, -0.5462, -1.0), (2.29, -0.5186, 6.631)], [], [(0, 1, 3, 2), (2, 3, 7, 6), (6, 7, 5, 4), (4, 5, 1, 0), (2, 6, 4, 0), (7, 3, 1, 5)])
_uv = me_sze_cian_004.uv_layers.new(name='MapaUV')
_uv.uv.foreach_set('vector', [0.375, 0.0, 0.625, 0.0, 0.625, 0.25, 0.375, 0.25, 0.375, 0.25, 0.625, 0.25, 0.625, 0.5, 0.375, 0.5, 0.375, 0.5, 0.625, 0.5, 0.625, 0.75, 0.375, 0.75, 0.375, 0.75, 0.625, 0.75, 0.625, 1.0, 0.375, 1.0, 0.125, 0.5, 0.375, 0.5, 0.375, 0.75, 0.125, 0.75, 0.625, 0.5, 0.875, 0.5, 0.875, 0.75, 0.625, 0.75])
me_sze_cian_004.update()
me_sze_cian_005 = bpy.data.meshes.new('Sześcian.005')
me_sze_cian_005.from_pydata([(-1.913, -0.8562, -1.0), (-1.829, -0.8285, 6.631), (-1.913, -0.5462, -1.0), (-1.829, -0.5186, 6.631), (2.206, -0.8562, -1.0), (2.29, -0.8285, 6.631), (2.206, -0.5462, -1.0), (2.29, -0.5186, 6.631)], [], [(0, 1, 3, 2), (2, 3, 7, 6), (6, 7, 5, 4), (4, 5, 1, 0), (2, 6, 4, 0), (7, 3, 1, 5)])
_uv = me_sze_cian_005.uv_layers.new(name='MapaUV')
_uv.uv.foreach_set('vector', [0.375, 0.0, 0.625, 0.0, 0.625, 0.25, 0.375, 0.25, 0.375, 0.25, 0.625, 0.25, 0.625, 0.5, 0.375, 0.5, 0.375, 0.5, 0.625, 0.5, 0.625, 0.75, 0.375, 0.75, 0.375, 0.75, 0.625, 0.75, 0.625, 1.0, 0.375, 1.0, 0.125, 0.5, 0.375, 0.5, 0.375, 0.75, 0.125, 0.75, 0.625, 0.5, 0.875, 0.5, 0.875, 0.75, 0.625, 0.75])
me_sze_cian_005.update()
me_sze_cian_006 = bpy.data.meshes.new('Sześcian.006')
me_sze_cian_006.from_pydata([(-1.913, -0.8562, -1.0), (-1.829, -0.8285, 6.631), (-1.913, -0.5462, -1.0), (-1.829, -0.5186, 6.631), (2.206, -0.8562, -1.0), (2.29, -0.8285, 6.631), (2.206, -0.5462, -1.0), (2.29, -0.5186, 6.631)], [], [(0, 1, 3, 2), (2, 3, 7, 6), (6, 7, 5, 4), (4, 5, 1, 0), (2, 6, 4, 0), (7, 3, 1, 5)])
_uv = me_sze_cian_006.uv_layers.new(name='MapaUV')
_uv.uv.foreach_set('vector', [0.375, 0.0, 0.625, 0.0, 0.625, 0.25, 0.375, 0.25, 0.375, 0.25, 0.625, 0.25, 0.625, 0.5, 0.375, 0.5, 0.375, 0.5, 0.625, 0.5, 0.625, 0.75, 0.375, 0.75, 0.375, 0.75, 0.625, 0.75, 0.625, 1.0, 0.375, 1.0, 0.125, 0.5, 0.375, 0.5, 0.375, 0.75, 0.125, 0.75, 0.625, 0.5, 0.875, 0.5, 0.875, 0.75, 0.625, 0.75])
me_sze_cian_006.update()
me_sze_cian_007 = bpy.data.meshes.new('Sześcian.007')
me_sze_cian_007.from_pydata([(-1.913, -0.8562, -1.0), (-1.829, -0.8285, 6.631), (-1.913, -0.5462, -1.0), (-1.829, -0.5186, 6.631), (2.206, -0.8562, -1.0), (2.29, -0.8285, 6.631), (2.206, -0.5462, -1.0), (2.29, -0.5186, 6.631)], [], [(0, 1, 3, 2), (2, 3, 7, 6), (6, 7, 5, 4), (4, 5, 1, 0), (2, 6, 4, 0), (7, 3, 1, 5)])
_uv = me_sze_cian_007.uv_layers.new(name='MapaUV')
_uv.uv.foreach_set('vector', [0.375, 0.0, 0.625, 0.0, 0.625, 0.25, 0.375, 0.25, 0.375, 0.25, 0.625, 0.25, 0.625, 0.5, 0.375, 0.5, 0.375, 0.5, 0.625, 0.5, 0.625, 0.75, 0.375, 0.75, 0.375, 0.75, 0.625, 0.75, 0.625, 1.0, 0.375, 1.0, 0.125, 0.5, 0.375, 0.5, 0.375, 0.75, 0.125, 0.75, 0.625, 0.5, 0.875, 0.5, 0.875, 0.75, 0.625, 0.75])
me_sze_cian_007.update()
me_sze_cian_008 = bpy.data.meshes.new('Sześcian.008')
me_sze_cian_008.from_pydata([(-1.913, -0.8562, -1.0), (-1.829, -0.8285, 6.631), (-1.913, -0.5462, -1.0), (-1.829, -0.5186, 6.631), (2.206, -0.8562, -1.0), (2.29, -0.8285, 6.631), (2.206, -0.5462, -1.0), (2.29, -0.5186, 6.631)], [], [(0, 1, 3, 2), (2, 3, 7, 6), (6, 7, 5, 4), (4, 5, 1, 0), (2, 6, 4, 0), (7, 3, 1, 5)])
_uv = me_sze_cian_008.uv_layers.new(name='MapaUV')
_uv.uv.foreach_set('vector', [0.375, 0.0, 0.625, 0.0, 0.625, 0.25, 0.375, 0.25, 0.375, 0.25, 0.625, 0.25, 0.625, 0.5, 0.375, 0.5, 0.375, 0.5, 0.625, 0.5, 0.625, 0.75, 0.375, 0.75, 0.375, 0.75, 0.625, 0.75, 0.625, 1.0, 0.375, 1.0, 0.125, 0.5, 0.375, 0.5, 0.375, 0.75, 0.125, 0.75, 0.625, 0.5, 0.875, 0.5, 0.875, 0.75, 0.625, 0.75])
me_sze_cian_008.update()
me_sze_cian_009 = bpy.data.meshes.new('Sześcian.009')
me_sze_cian_009.from_pydata([(-1.913, -0.8562, -1.0), (-1.829, -0.8285, 6.631), (-1.913, -0.5462, -1.0), (-1.829, -0.5186, 6.631), (2.206, -0.8562, -1.0), (2.29, -0.8285, 6.631), (2.206, -0.5462, -1.0), (2.29, -0.5186, 6.631)], [], [(0, 1, 3, 2), (2, 3, 7, 6), (6, 7, 5, 4), (4, 5, 1, 0), (2, 6, 4, 0), (7, 3, 1, 5)])
_uv = me_sze_cian_009.uv_layers.new(name='MapaUV')
_uv.uv.foreach_set('vector', [0.375, 0.0, 0.625, 0.0, 0.625, 0.25, 0.375, 0.25, 0.375, 0.25, 0.625, 0.25, 0.625, 0.5, 0.375, 0.5, 0.375, 0.5, 0.625, 0.5, 0.625, 0.75, 0.375, 0.75, 0.375, 0.75, 0.625, 0.75, 0.625, 1.0, 0.375, 1.0, 0.125, 0.5, 0.375, 0.5, 0.375, 0.75, 0.125, 0.75, 0.625, 0.5, 0.875, 0.5, 0.875, 0.75, 0.625, 0.75])
me_sze_cian_009.update()
me_sze_cian_010 = bpy.data.meshes.new('Sześcian.010')
me_sze_cian_010.from_pydata([(-1.913, -0.824, -1.0), (-1.829, -0.7964, 6.631), (-1.913, -0.5758, -1.0), (-1.829, -0.5481, 6.631), (2.206, -0.824, -1.0), (2.29, -0.7964, 6.631), (2.206, -0.5758, -1.0), (2.29, -0.5481, 6.631)], [], [(0, 1, 3, 2), (2, 3, 7, 6), (6, 7, 5, 4), (4, 5, 1, 0), (2, 6, 4, 0), (7, 3, 1, 5)])
_uv = me_sze_cian_010.uv_layers.new(name='MapaUV')
_uv.uv.foreach_set('vector', [0.375, 0.0, 0.625, 0.0, 0.625, 0.25, 0.375, 0.25, 0.375, 0.25, 0.625, 0.25, 0.625, 0.5, 0.375, 0.5, 0.375, 0.5, 0.625, 0.5, 0.625, 0.75, 0.375, 0.75, 0.375, 0.75, 0.625, 0.75, 0.625, 1.0, 0.375, 1.0, 0.125, 0.5, 0.375, 0.5, 0.375, 0.75, 0.125, 0.75, 0.625, 0.5, 0.875, 0.5, 0.875, 0.75, 0.625, 0.75])
me_sze_cian_010.update()
me_sze_cian_011 = bpy.data.meshes.new('Sześcian.011')
me_sze_cian_011.from_pydata([(-1.913, -0.8562, -1.0), (-1.829, -0.8285, 6.631), (-1.913, -0.5462, -1.0), (-1.829, -0.5186, 6.631), (2.206, -0.8562, -1.0), (2.29, -0.8285, 6.631), (2.206, -0.5462, -1.0), (2.29, -0.5186, 6.631)], [], [(0, 1, 3, 2), (2, 3, 7, 6), (6, 7, 5, 4), (4, 5, 1, 0), (2, 6, 4, 0), (7, 3, 1, 5)])
_uv = me_sze_cian_011.uv_layers.new(name='MapaUV')
_uv.uv.foreach_set('vector', [0.375, 0.0, 0.625, 0.0, 0.625, 0.25, 0.375, 0.25, 0.375, 0.25, 0.625, 0.25, 0.625, 0.5, 0.375, 0.5, 0.375, 0.5, 0.625, 0.5, 0.625, 0.75, 0.375, 0.75, 0.375, 0.75, 0.625, 0.75, 0.625, 1.0, 0.375, 1.0, 0.125, 0.5, 0.375, 0.5, 0.375, 0.75, 0.125, 0.75, 0.625, 0.5, 0.875, 0.5, 0.875, 0.75, 0.625, 0.75])
me_sze_cian_011.update()

# ---- objects
ob_pusty = bpy.data.objects.new('Pusty', None)
ob_p_aszczyzna = bpy.data.objects.new('Płaszczyzna', me_p_aszczyzna_004)
ob_sze_cian = bpy.data.objects.new('Sześcian', me_sze_cian_012)
ob_sze_cian_001 = bpy.data.objects.new('Sześcian.001', me_sze_cian_003)
ob_sze_cian_002 = bpy.data.objects.new('Sześcian.002', me_sze_cian_004)
ob_sze_cian_003 = bpy.data.objects.new('Sześcian.003', me_sze_cian_005)
ob_sze_cian_004 = bpy.data.objects.new('Sześcian.004', me_sze_cian_006)
ob_sze_cian_005 = bpy.data.objects.new('Sześcian.005', me_sze_cian_007)
ob_sze_cian_006 = bpy.data.objects.new('Sześcian.006', me_sze_cian_008)
ob_sze_cian_007 = bpy.data.objects.new('Sześcian.007', me_sze_cian_009)
ob_sze_cian_008 = bpy.data.objects.new('Sześcian.008', me_sze_cian_010)
ob_sze_cian_009 = bpy.data.objects.new('Sześcian.009', me_sze_cian_011)

# ---- transforms, parenting, visibility, modifiers, constraints
ob_pusty.location = (0.0, 0.0, 0.0)
ob_pusty.rotation_euler = (0.1745, -0.08727, 0.008727)
ob_pusty.empty_display_type = 'IMAGE'
ob_pusty.empty_display_size = 5.0
ob_p_aszczyzna.location = (-1.397, -0.01487, 1.221)
ob_sze_cian.location = (53.71, 13.2, 2.221)
ob_sze_cian_001.location = (33.44, 0.9539, 2.221)
ob_sze_cian_002.location = (49.17, 0.9539, 2.221)
ob_sze_cian_003.location = (67.97, 0.9539, 2.221)
ob_sze_cian_004.location = (75.89, -6.412, 2.221)
ob_sze_cian_005.location = (63.92, -6.412, 2.221)
ob_sze_cian_006.location = (50.04, -6.419, 2.221)
ob_sze_cian_007.location = (30.91, -6.424, 2.221)
ob_sze_cian_008.location = (31.08, 14.54, 2.221)
ob_sze_cian_009.location = (30.9, -14.71, 2.221)

# ---- collection membership
col_plansza.objects.link(ob_pusty)
col_plansza.objects.link(ob_p_aszczyzna)
col_podstawa.objects.link(ob_sze_cian)
col_drzwi_001.objects.link(ob_sze_cian_001)
col_drzwi_001.objects.link(ob_sze_cian_002)
col_drzwi_001.objects.link(ob_sze_cian_003)
col_drzwi_001.objects.link(ob_sze_cian_004)
col_drzwi_001.objects.link(ob_sze_cian_005)
col_drzwi_001.objects.link(ob_sze_cian_006)
col_drzwi_001.objects.link(ob_sze_cian_007)
col_drzwi_001.objects.link(ob_sze_cian_008)
col_drzwi_001.objects.link(ob_sze_cian_009)
def _layer_coll(name, lc=None):
    lc = lc or bpy.context.view_layer.layer_collection
    for c in lc.children:
        if c.name == name: return c
        r = _layer_coll(name, c)
        if r: return r
_layer_coll('Podstawa').exclude = True

# ---- scene / render settings (as saved in the file)
scene.frame_start = 1; scene.frame_end = 250; scene.frame_set(1)
scene.render.engine = 'BLENDER_EEVEE_NEXT'
bpy.context.view_layer.update()

# ---- added for rendering (the .blend has no active camera and no usable light): camera, sun
cam_auto = bpy.data.cameras.new('AutoCamera')
cam_auto.lens = 50.0
cam_auto.sensor_width = 36.0
cam_auto.clip_end = 1965.87
ob_auto_camera = bpy.data.objects.new('AutoCamera', cam_auto)
scene.collection.objects.link(ob_auto_camera)
ob_auto_camera.location = (142.03, -133.53, 95.1117)
ob_auto_camera.rotation_euler = (1.09748, -7.21219e-08, 0.694738)
scene.camera = ob_auto_camera
light_auto_sun = bpy.data.lights.new('AutoSun', 'SUN')
light_auto_sun.energy = 3.0
light_auto_sun.angle = 0.0523599
ob_auto_sun = bpy.data.objects.new('AutoSun', light_auto_sun)
scene.collection.objects.link(ob_auto_sun)
ob_auto_sun.rotation_euler = (0.872665, 0.174533, 0.523599)
bpy.context.view_layer.update()
